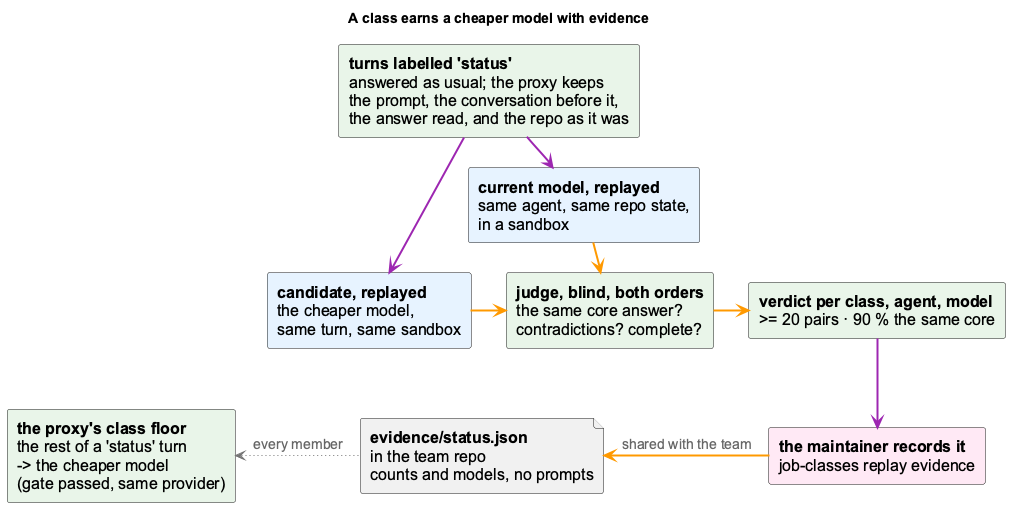

The diagram above was rendered by PlantUML. Its source (embedded in the PNG):
@startuml job-class-trial-routing
!include _standard-style.puml
skinparam defaultFontSize 16
skinparam componentFontSize 16
skinparam arrowFontSize 14
skinparam shadowing false
skinparam componentStyle rectangle
hide stereotype
title A class earns a cheaper model with evidence

component "**turns labelled 'status'**\nanswered as usual; the proxy keeps\nthe prompt, the conversation before it,\nthe answer read, and the repo as it was" as turns <<core>>
component "**current model, replayed**\nsame agent, same repo state,\nin a sandbox" as inc <<agent>>
component "**candidate, replayed**\nthe cheaper model,\nsame turn, same sandbox" as cand <<agent>>
component "**judge, blind, both orders**\nthe same core answer?\ncontradictions? complete?" as judge <<core>>
component "**verdict per class, agent, model**\n>= 20 pairs · 90 % the same core" as verdict <<core>>
component "**the maintainer records it**\njob-classes replay evidence" as accept <<cli>>
file "**evidence/status.json**\nin the team repo\ncounts and models, no prompts" as ev <<storage>>
component "**the proxy's class floor**\nthe rest of a 'status' turn\n-> the cheaper model\n(gate passed, same provider)" as next <<core>>

turns -[#9C27B0,thickness=2]right-> inc
turns -[#9C27B0,thickness=2]down-> cand
inc -[#FF9800,thickness=2]right-> judge
cand -[#FF9800,thickness=2]right-> judge
judge -[#FF9800,thickness=2]right-> verdict
verdict -[#9C27B0,thickness=2]down-> accept
accept -[#FF9800,thickness=2]left-> ev : shared with the team
ev -[#757575,thickness=1,dotted]left-> next : every member
@enduml